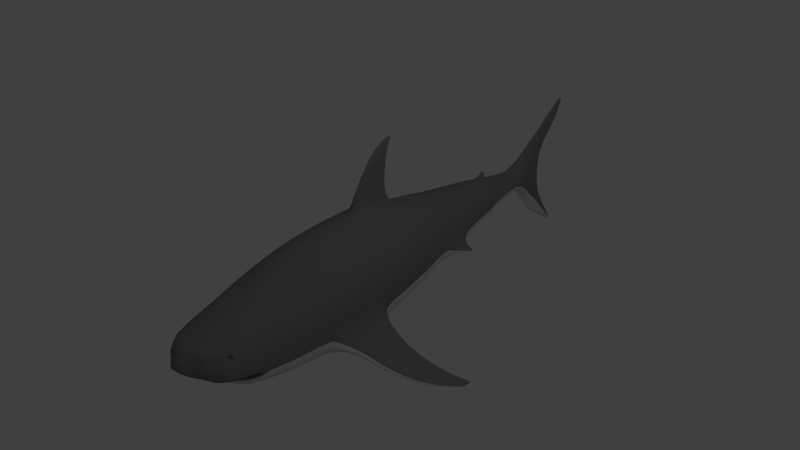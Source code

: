 # Source: shark.blend  (saved by Blender 2.75.0; exported with 4.5.12 LTS)
import bpy
from mathutils import Matrix  # noqa: F401  (used for matrix-valued properties, if any)

bpy.ops.wm.read_factory_settings(use_empty=True)
scene = bpy.context.scene
scene.name = 'Scene'

# ---- collections
col_collection_1 = bpy.data.collections.new('Collection 1'); scene.collection.children.link(col_collection_1)

# ---- materials (node trees are filled in below, after node groups)
mat_shark_skin_top = bpy.data.materials.new('shark_skin_top')
mat_shark_skin_top.alpha_threshold = 0.0
mat_shark_skin_top.use_transparent_shadow = False
mat_shark_skin_top.diffuse_color = (0.2171, 0.2171, 0.2171, 1.0)
mat_shark_skin_top.roughness = 0.5
mat_shark_skin_bottom = bpy.data.materials.new('shark_skin_bottom')
mat_shark_skin_bottom.alpha_threshold = 0.0
mat_shark_skin_bottom.use_transparent_shadow = False
mat_shark_skin_bottom.diffuse_color = (0.6559, 0.6559, 0.6559, 1.0)
mat_shark_skin_bottom.roughness = 0.5

# ---- material node trees

# ---- world
world_world = bpy.data.worlds.new('World'); scene.world = world_world
world_world.color = (0.05088, 0.05088, 0.05088)
world_world.use_sun_shadow = False
world_world.sun_shadow_jitter_overblur = 0.0
world_world.cycles.sampling_method = 'MANUAL'
world_world.cycles.sample_map_resolution = 256

# ---- lights
light_lamp = bpy.data.lights.new('Lamp', 'POINT')
light_lamp.transmission_factor = 0.0
light_lamp.cutoff_distance = 30.0
light_lamp.energy = 100.0
light_lamp.shadow_buffer_clip_start = 1.001
light_lamp.shadow_soft_size = 0.1
light_lamp.shadow_maximum_resolution = 0.006
light_lamp.use_absolute_resolution = True
light_lamp.cycles.use_multiple_importance_sampling = False

# ---- meshes
me_circle = bpy.data.meshes.new('Circle')
me_circle.from_pydata([(0.0, 0.3371, 0.7558), (0.0, -0.173, 0.7558), (0.08473, -0.1799, 0.7558), (0.1671, -0.1838, 0.7558), (0.286, -0.1875, 0.7558), (0.3522, -0.2272, 0.7558), (0.3876, -0.2098, 0.7558), (0.4019, -0.01109, 0.7558), (0.3163, 0.1796, 0.7558), (0.212, 0.2701, 0.7558), (0.2067, 0.238, 0.9137), (0.3045, 0.1564, 0.9137), (0.3608, -0.007061, 0.9137), (0.3412, -0.1774, 0.9137), (0.3124, -0.1921, 0.9137), (0.2655, -0.1629, 0.9137), (0.1959, -0.1579, 0.9137), (0.1308, -0.1531, 0.9137), (0.0, -0.1458, 0.9137), (0.0, 0.2914, 0.9137), (0.2263, 0.1979, 1.055), (0.3188, 0.08509, 1.062), (0.3443, 0.02835, 1.06), (0.35, -0.1565, 1.055), (0.3081, -0.1694, 1.055), (0.2726, -0.1658, 1.055), (0.1785, -0.16, 1.055), (0.04596, -0.1546, 1.055), (0.0, -0.1471, 1.055), (0.0, 0.2424, 1.055), (0.2132, 0.1766, 1.125), (0.295, 0.07521, 1.12), (0.325, 0.02225, 1.118), (0.3257, -0.1377, 1.125), (0.291, -0.1559, 1.125), (0.2601, -0.1582, 1.125), (0.1456, -0.1519, 1.125), (0.0305, -0.1461, 1.125), (0.0, -0.1384, 1.125), (0.0, 0.2173, 1.125), (0.2186, 0.1455, 1.211), (0.2259, 0.06928, 1.21), (0.2876, -0.02948, 1.209), (0.2472, -0.1224, 1.209), (0.2398, -0.1322, 1.21), (0.2331, -0.149, 1.21), (0.1914, -0.1419, 1.21), (0.05915, -0.1354, 1.21), (0.0, -0.1275, 1.21), (0.0, 0.1775, 1.211), (0.1595, 0.161, 1.273), (0.2135, 0.06795, 1.275), (0.2397, -0.0074, 1.275), (0.2283, -0.08593, 1.275), (0.1975, -0.09767, 1.275), (0.1697, -0.09742, 1.275), (0.1221, -0.09313, 1.275), (0.03206, -0.0901, 1.275), (0.0, -0.08262, 1.275), (0.0, 0.1278, 1.273), (0.0, 0.1126, 1.348), (0.09632, 0.06949, 1.348), (0.1247, -0.001352, 1.348), (0.1141, -0.0673, 1.348), (0.09298, -0.07412, 1.348), (0.06542, -0.07975, 1.348), (0.0, -0.0813, 1.348), (0.0, 0.06051, 1.416), (0.05251, 0.03603, 1.416), (0.06434, 0.006375, 1.416), (0.06141, -0.02453, 1.416), (0.052, -0.02773, 1.416), (0.03973, -0.02889, 1.416), (0.0, -0.02876, 1.416), (0.2735, 0.08785, 1.167), (0.2334, 0.1567, 1.167), (0.181, -0.1502, 1.167), (0.2631, -0.157, 1.167), (0.0, 0.1998, 1.167), (0.3023, -0.1269, 1.167), (0.3099, -0.02953, 1.167), (0.03466, -0.1441, 1.167), (0.2816, -0.1424, 1.167), (0.0, -0.1362, 1.167), (0.3747, -0.3053, 0.7558), (0.2423, -0.3541, 0.7558), (0.1129, -0.3719, 0.7558), (0.0, -0.3807, 0.7558), (0.0, -0.3677, 0.8619), (0.152, -0.3608, 0.8619), (0.226, -0.3421, 0.8619), (0.2923, -0.3079, 0.8619), (0.3196, -0.249, 0.8619), (0.2888, -0.229, 0.8619), (0.251, -0.2144, 0.8619), (0.1585, -0.2114, 0.8619), (0.07594, -0.2083, 0.8619), (0.0, -0.2028, 0.8619), (0.0, -0.3343, 0.9462), (0.1536, -0.3292, 0.9462), (0.2083, -0.3154, 0.9462), (0.2642, -0.2901, 0.9462), (0.2712, -0.2465, 0.9462), (0.2547, -0.2318, 0.9462), (0.2268, -0.221, 0.9462), (0.155, -0.2188, 0.9462), (0.07905, -0.2165, 0.9462), (0.0, -0.2124, 0.9462), (0.0, -0.2746, 1.028), (0.122, -0.2724, 1.028), (0.1394, -0.2667, 1.028), (0.1474, -0.2561, 1.028), (0.1513, -0.238, 1.028), (0.1473, -0.2318, 1.028), (0.1421, -0.2273, 1.028), (0.1271, -0.2264, 1.028), (0.08197, -0.2254, 1.028), (0.0, -0.2237, 1.028), (0.0, 0.4447, 0.3913), (0.4361, -0.2334, 0.3913), (0.4668, 0.0179, 0.3913), (0.3808, 0.2505, 0.3913), (0.2019, 0.361, 0.3913), (0.398, -0.3703, 0.3913), (0.2431, -0.4025, 0.3913), (0.09183, -0.4274, 0.3913), (0.0, -0.433, 0.3913), (0.0, 0.5157, 0.0622), (0.4482, -0.2279, 0.0622), (0.4808, 0.05381, 0.0622), (0.3886, 0.3097, 0.0622), (0.2002, 0.4496, 0.0622), (0.4067, -0.3702, 0.0622), (0.2436, -0.418, 0.0622), (0.08432, -0.4317, 0.0622), (0.0, -0.4422, 0.0622), (0.0, 0.556, -0.1849), (0.4635, -0.2218, -0.1849), (0.498, 0.07242, -0.1849), (0.3991, 0.3403, -0.1849), (0.1968, 0.4867, -0.1849), (0.4185, -0.3816, -0.1849), (0.2434, -0.4248, -0.1849), (0.07236, -0.4422, -0.1849), (0.0, -0.4468, -0.1849), (0.0, 0.5766, -0.4787), (0.4743, -0.2164, -0.4787), (0.51, 0.08337, -0.4787), (0.4063, 0.3566, -0.4787), (0.1939, 0.5059, -0.4787), (0.4265, -0.3792, -0.4787), (0.2428, -0.4238, -0.4787), (0.06336, -0.4415, -0.4787), (0.0, -0.4462, -0.4787), (0.09109, -0.2362, 1.041), (0.1002, -0.2371, 1.041), (0.09876, -0.2464, 1.041), (0.09573, -0.2504, 1.041), (0.07406, -0.2348, 1.041), (0.08916, -0.2526, 1.041), (0.0, -0.2534, 1.041), (0.0, -0.2342, 1.041), (0.0, 0.5763, -0.6435), (0.4698, -0.2157, -0.6354), (0.505, 0.08332, -0.6354), (0.4034, 0.3558, -0.6354), (0.1952, 0.5048, -0.6354), (0.4233, -0.3781, -0.6354), (0.2432, -0.4225, -0.6354), (0.06721, -0.4402, -0.6354), (0.0, -0.4449, -0.6354), (0.4488, -0.2124, -0.8508), (0.4823, 0.08662, -0.8508), (0.3899, 0.3591, -0.8508), (0.166, 0.5198, -0.8508), (0.4081, -0.3748, -0.8508), (0.2446, -0.4192, -0.8508), (0.07436, -0.4379, -0.8508), (0.0, -0.4416, -0.8508), (0.438, -0.1785, -1.076), (0.4534, 0.08181, -1.076), (0.3721, 0.3316, -1.076), (0.1716, 0.4806, -1.076), (0.3881, -0.3143, -1.076), (0.2445, -0.3818, -1.076), (0.09107, -0.399, -1.076), (0.0, -0.4024, -1.076), (0.0, 0.4829, -1.304), (0.4087, -0.1585, -1.308), (0.4219, 0.07664, -1.308), (0.3519, 0.3023, -1.308), (0.1758, 0.4369, -1.308), (0.3658, -0.2812, -1.308), (0.2424, -0.3422, -1.308), (0.1066, -0.3576, -1.308), (0.0, -0.3607, -1.308), (0.0, 0.4272, -1.54), (0.3743, -0.1259, -1.54), (0.3852, 0.07813, -1.54), (0.3276, 0.2739, -1.54), (0.1775, 0.3907, -1.54), (0.339, -0.2324, -1.54), (0.2374, -0.2853, -1.54), (0.1074, -0.2987, -1.54), (0.0, -0.3014, -1.54), (0.0, 0.3929, -1.711), (0.3543, -0.1081, -1.711), (0.3512, 0.07669, -1.711), (0.3042, 0.254, -1.711), (0.1784, 0.3598, -1.711), (0.3146, -0.2045, -1.711), (0.2307, -0.2524, -1.711), (0.09857, -0.2646, -1.711), (0.0, -0.267, -1.711), (0.0, 0.3436, -1.916), (0.321, -0.097, -1.916), (0.3175, 0.06553, -1.916), (0.2797, 0.2215, -1.916), (0.163, 0.3145, -1.916), (0.2871, -0.1818, -1.916), (0.22, -0.2239, -1.916), (0.08117, -0.2355, -1.916), (0.0, -0.2367, -1.916), (0.0, 0.3073, -2.103), (0.292, -0.08682, -2.103), (0.2871, 0.05854, -2.103), (0.2568, 0.198, -2.103), (0.1553, 0.2812, -2.103), (0.2624, -0.1627, -2.103), (0.208, -0.2003, -2.103), (0.07423, -0.2107, -2.103), (0.0, -0.2118, -2.103), (0.0, 0.2669, -2.338), (0.2576, -0.06591, -2.338), (0.2519, 0.05686, -2.338), (0.2349, 0.1747, -2.338), (0.1398, 0.2449, -2.338), (0.2417, -0.13, -2.338), (0.1959, -0.1618, -2.338), (0.06557, -0.1705, -2.338), (0.0, -0.1715, -2.338), (0.0, 0.2242, -2.585), (0.2287, -0.04374, -2.579), (0.2231, 0.05508, -2.579), (0.2046, 0.1499, -2.579), (0.1237, 0.2021, -2.578), (0.2251, -0.09529, -2.579), (0.1852, -0.1209, -2.579), (0.0573, -0.1279, -2.579), (0.0, -0.1236, -2.593), (0.0, 0.1729, -2.81), (0.2023, 0.005931, -2.82), (0.1807, 0.04993, -2.82), (0.1343, 0.1338, -2.82), (0.08266, 0.1586, -2.822), (0.1906, -0.04719, -2.82), (0.1659, -0.06251, -2.82), (0.04439, -0.08742, -2.82), (0.0, -0.09898, -2.798), (0.0, 0.1212, -3.162), (0.1506, 0.006416, -3.162), (0.1484, 0.03795, -3.162), (0.09739, 0.07428, -3.162), (0.06025, 0.09982, -3.162), (0.1444, -0.03166, -3.162), (0.1312, -0.04263, -3.162), (0.02779, -0.06049, -3.162), (0.0, -0.06585, -3.162), (0.0, 0.128, -3.297), (0.1226, -0.05509, -3.297), (0.125, 0.02515, -3.297), (0.07655, 0.07, -3.297), (0.04077, 0.1015, -3.297), (0.1144, -0.07434, -3.297), (0.01976, -0.09639, -3.297), (0.0, -0.103, -3.297), (0.0, 0.2416, -3.443), (0.1001, -0.08256, -3.443), (0.09031, 0.03762, -3.443), (0.07188, 0.1266, -3.443), (0.02962, 0.1891, -3.443), (0.09814, -0.1329, -3.443), (0.09042, -0.1598, -3.443), (0.01482, -0.2035, -3.443), (0.0, -0.2166, -3.443), (0.0, 0.3495, -3.584), (0.05782, -0.195, -3.584), (0.05809, 0.006882, -3.584), (0.04916, 0.1563, -3.584), (0.02663, 0.2614, -3.584), (0.05637, -0.2795, -3.584), (0.0412, -0.3247, -3.584), (0.01255, -0.3981, -3.584), (0.0, -0.4202, -3.584), (0.0, 0.4583, -3.758), (0.0425, -0.2811, -3.777), (0.04344, -0.02031, -3.758), (0.0394, 0.1884, -3.795), (0.01882, 0.3352, -3.758), (0.04197, -0.4203, -3.758), (0.02763, -0.4834, -3.758), (0.0, -0.586, -3.758), (0.0, 0.1884, -3.815), (0.0, 0.5665, -3.919), (0.03751, 0.3422, -3.919), (0.0189, 0.4642, -3.919), (0.0, 0.3422, -3.939), (0.0, 0.6493, -4.071), (0.03204, 0.461, -4.071), (0.01904, 0.5634, -4.071), (0.0, 0.461, -4.091), (0.0, 0.7216, -4.201), (0.01779, 0.663, -4.201), (0.01561, 0.6949, -4.201), (0.0, 0.663, -4.221), (0.0, -0.02031, -3.778), (0.0, -0.2811, -3.796), (0.03491, -0.5595, -3.95), (0.03456, -0.6282, -3.95), (0.02535, -0.6593, -3.95), (0.0, -0.7099, -3.95), (0.0, -0.5595, -3.97), (0.01794, -0.7564, -4.101), (0.01788, -0.7709, -4.101), (0.01638, -0.7775, -4.101), (0.0, -0.7881, -4.101), (0.0, -0.7564, -4.121), (0.61, -0.3442, -0.1003), (0.5811, -0.4087, -0.1003), (0.6177, -0.3411, -0.3066), (0.587, -0.4144, -0.3066), (0.6231, -0.3384, -0.4545), (0.591, -0.4132, -0.4545), (0.6208, -0.3381, -0.6134), (0.5894, -0.4127, -0.6134), (0.8246, -0.4428, -0.1569), (0.7912, -0.4833, -0.1569), (0.8335, -0.4409, -0.3004), (0.7981, -0.4869, -0.3004), (0.8398, -0.4392, -0.471), (0.8028, -0.4861, -0.471), (0.8371, -0.4389, -0.562), (0.8008, -0.4858, -0.562), (1.065, -0.5357, -0.2575), (1.033, -0.5635, -0.2575), (1.074, -0.5343, -0.3794), (1.04, -0.566, -0.3794), (1.08, -0.5332, -0.5244), (1.044, -0.5654, -0.5244), (1.077, -0.533, -0.6017), (1.043, -0.5652, -0.6017), (1.267, -0.6146, -0.4408), (1.247, -0.6401, -0.4408), (1.273, -0.6134, -0.5205), (1.251, -0.6423, -0.5205), (1.277, -0.6123, -0.6152), (1.254, -0.6377, -0.6152), (1.275, -0.6122, -0.6657), (1.253, -0.6375, -0.6657), (1.42, -0.6538, -0.657), (1.412, -0.6604, -0.657), (1.422, -0.6535, -0.686), (1.414, -0.661, -0.686), (1.423, -0.6532, -0.7205), (1.415, -0.6609, -0.7205), (1.423, -0.6531, -0.739), (1.415, -0.6608, -0.739), (0.0983, 0.5727, -0.769), (0.09259, 0.5664, -0.9018), (0.09398, 0.537, -1.049), (0.09397, 0.5018, -1.19), (0.0, 0.7883, -0.7812), (0.0, 0.7276, -1.171), (0.01588, 0.7782, -0.8009), (0.03934, 0.7747, -0.9007), (0.0398, 0.7513, -1.043), (0.0222, 0.7215, -1.14), (0.0, 1.067, -0.9896), (0.0, 1.033, -1.197), (0.01712, 1.061, -1.0), (0.02955, 1.059, -1.055), (0.02979, 1.046, -1.133), (0.02047, 1.03, -1.186), (0.06363, 0.6105, -0.7582), (0.06214, 0.595, -1.017), (0.06138, 0.608, -0.877), (0.0, 0.613, -0.6944), (0.0, 0.5737, -1.225), (0.06153, 0.5793, -1.141), (0.04424, 0.6746, -0.7745), (0.04573, 0.6547, -1.027), (0.0, 0.6325, -1.204), (0.04521, 0.6717, -0.886), (0.0, 0.68, -0.7276), (0.04358, 0.6337, -1.141), (0.0, 1.15, -1.171), (0.0, 1.138, -1.246), (0.01474, 1.148, -1.175), (0.01497, 1.147, -1.195), (0.01498, 1.143, -1.223), (0.0148, 1.137, -1.242), (0.0, 1.164, -1.239), (0.0, 1.164, -1.246), (0.0, 1.162, -1.253), (0.0, 1.161, -1.26), (0.0105, 1.164, -1.24), (0.01056, 1.163, -1.246), (0.01056, 1.162, -1.253), (0.01052, 1.16, -1.259), (0.3127, 0.05798, 1.049), (0.2939, 0.04936, 1.131), (0.2874, 0.0938, 1.092), (0.3192, 0.01355, 1.088), (0.2891, 0.07036, 1.07), (0.3032, 0.03492, 1.069), (0.2808, 0.06656, 1.107), (0.2948, 0.03111, 1.105), (0.2979, 0.05343, 1.062), (0.2861, 0.04805, 1.114), (0.282, 0.0758, 1.089), (0.3019, 0.02568, 1.087), (0.281, 0.05727, 1.078), (0.2875, 0.04097, 1.077), (0.2772, 0.05552, 1.095), (0.2836, 0.03922, 1.094), (0.285, 0.04948, 1.074), (0.2796, 0.04701, 1.098), (0.2778, 0.05977, 1.087), (0.2869, 0.03672, 1.086), (0.03086, 0.2187, -2.61), (0.02854, 0.1745, -2.796), (0.03677, -0.1083, -2.699), (0.1755, -0.09171, -2.7), (0.2079, -0.07124, -2.7), (0.2155, -0.0189, -2.7), (0.1697, 0.1418, -2.7), (0.1032, 0.1831, -2.7), (0.2106, 0.05251, -2.7), (0.03542, 0.1966, -2.703), (0.0, 0.2467, -2.655), (0.0, 0.2111, -2.775), (0.01903, 0.2409, -2.669), (0.01812, 0.2117, -2.768), (0.0, 0.2848, -2.738), (0.02163, 0.2261, -2.718), (0.07727, 0.2111, -2.594), (0.0556, 0.1675, -2.809), (0.06929, 0.1908, -2.701), (0.0, 0.263, -2.702), (0.0, 0.2452, -2.762), (0.01648, 0.2601, -2.708), (0.01602, 0.2455, -2.758), (0.0, 0.2888, -2.749), (0.01778, 0.2527, -2.733), (0.0, 0.2773, -2.763), (0.01237, 0.2836, -2.741), (0.01218, 0.2775, -2.762), (0.01292, 0.2805, -2.751), (0.0, 0.2867, -2.756), (0.007327, 0.2874, -2.75), (0.007297, 0.2858, -2.755), (0.0, 0.2878, -2.753), (0.007746, 0.2871, -2.753), (0.3649, -0.1613, -1.867), (0.3516, -0.2053, -1.867), (0.3497, -0.1563, -1.961), (0.3391, -0.1949, -1.961), (0.3364, -0.1516, -2.046), (0.3278, -0.1862, -2.046), (0.4, -0.1911, -1.954), (0.393, -0.2143, -1.954), (0.392, -0.1884, -2.003), (0.3864, -0.2088, -2.003), (0.385, -0.186, -2.048), (0.3804, -0.2042, -2.048), (0.4278, -0.2103, -2.019), (0.4259, -0.2166, -2.019), (0.4256, -0.2095, -2.032), (0.4241, -0.2151, -2.032), (0.4237, -0.2089, -2.044), (0.4225, -0.2138, -2.044), (0.02362, -0.1233, -2.611), (0.01778, -0.09625, -2.787), (0.03441, -0.1009, -2.743), (0.03457, -0.1157, -2.655), (0.02929, -0.136, -2.726), (0.02069, -0.1336, -2.749), (0.02371, -0.1476, -2.658), (0.01332, -0.1738, -2.761), (0.03051, -0.1398, -2.703), (0.0, -0.135, -2.758), (0.0, -0.1477, -2.648), (0.02938, -0.1436, -2.681), (0.01943, -0.1681, -2.754), (0.01732, -0.1675, -2.76), (0.01806, -0.1709, -2.738), (0.01973, -0.169, -2.749), (0.0, -0.1678, -2.761), (0.0, -0.171, -2.735), (0.01945, -0.17, -2.743), (0.01257, -0.1736, -2.763), (0.01284, -0.1748, -2.755), (0.0, -0.1743, -2.759), (0.01343, -0.1741, -2.759), (0.0, -0.1737, -2.763), (0.0, -0.1748, -2.754), (0.01333, -0.1745, -2.757)], [], [(0, 19, 10, 9), (4, 15, 16, 3), (2, 17, 18, 1), (3, 16, 17, 2), (7, 12, 13, 6), (5, 14, 15, 4), (6, 13, 14, 5), (8, 11, 12, 7), (9, 10, 11, 8), (14, 24, 25, 15), (15, 25, 26, 16), (12, 22, 23, 13), (19, 29, 20, 10), (16, 26, 27, 17), (11, 21, 409, 22, 12), (17, 27, 28, 18), (13, 23, 24, 14), (10, 20, 21, 11), (24, 34, 35, 25), (27, 37, 38, 28), (23, 33, 34, 24), (20, 30, 31, 411, 21), (25, 35, 36, 26), (29, 39, 30, 20), (22, 412, 32, 33, 23), (26, 36, 37, 27), (75, 40, 41, 74), (77, 45, 46, 76), (78, 49, 40, 75), (80, 42, 43, 79), (76, 46, 47, 81), (74, 41, 42, 80), (82, 44, 45, 77), (81, 47, 48, 83), (79, 43, 44, 82), (46, 56, 57, 47), (41, 51, 52, 42), (44, 54, 55, 45), (47, 57, 58, 48), (43, 53, 54, 44), (40, 50, 51, 41), (45, 55, 56, 46), (49, 59, 50, 40), (42, 52, 53, 43), (53, 63, 64, 54), (50, 60, 61, 51), (55, 65, 66, 56), (52, 62, 63, 53), (51, 61, 62, 52), (54, 64, 65, 55), (62, 69, 70, 63), (61, 68, 69, 62), (64, 71, 72, 65), (63, 70, 71, 64), (60, 67, 68, 61), (65, 72, 73, 66), (68, 67, 73, 72, 71, 70, 69), (33, 79, 82, 34), (37, 81, 83, 38), (34, 82, 77, 35), (31, 74, 80, 32, 410), (36, 76, 81, 37), (32, 80, 79, 33), (39, 78, 75, 30), (35, 77, 76, 36), (30, 75, 74, 31), (1, 97, 96, 2), (6, 92, 91, 84), (4, 94, 93, 5), (5, 93, 92, 6), (2, 96, 95, 3), (84, 91, 90, 85), (3, 95, 94, 4), (86, 89, 88, 87), (85, 90, 89, 86), (89, 99, 98, 88), (97, 107, 106, 96), (93, 103, 102, 92), (96, 106, 105, 95), (90, 100, 99, 89), (95, 105, 104, 94), (90, 91, 100), (92, 102, 101, 91), (94, 104, 103, 93), (104, 114, 113, 103), (103, 113, 112, 102), (100, 110, 109, 99), (102, 112, 111, 101), (101, 111, 110, 100), (99, 109, 108, 98), (106, 116, 115, 105), (105, 115, 114, 104), (107, 117, 116, 106), (108, 109, 159, 160), (110, 111, 156, 157), (7, 6, 119, 120), (85, 86, 125, 124), (8, 7, 120, 121), (86, 87, 126, 125), (9, 8, 121, 122), (0, 9, 122, 118), (6, 84, 123, 119), (84, 85, 124, 123), (124, 125, 134, 133), (125, 126, 135, 134), (120, 119, 128, 129), (121, 120, 129, 130), (122, 121, 130, 131), (118, 122, 131, 127), (119, 123, 132, 128), (123, 124, 133, 132), (130, 129, 138, 139), (131, 130, 139, 140), (127, 131, 140, 136), (141, 150, 332, 330), (132, 133, 142, 141), (133, 134, 143, 142), (134, 135, 144, 143), (129, 128, 137, 138), (128, 132, 328, 327), (141, 142, 151, 150), (142, 143, 152, 151), (143, 144, 153, 152), (138, 137, 146, 147), (139, 138, 147, 148), (140, 139, 148, 149), (136, 140, 149, 145), (160, 159, 158, 161), (112, 113, 155), (113, 114, 154, 155), (116, 117, 161, 158), (109, 110, 157, 159), (111, 112, 155, 156), (151, 152, 169, 168), (163, 146, 331, 333), (149, 148, 165, 166), (147, 146, 163, 164), (152, 153, 170, 169), (150, 151, 168, 167), (145, 149, 166, 367, 162), (148, 147, 164, 165), (169, 170, 178, 177), (167, 168, 176, 175), (367, 166, 174, 368), (165, 164, 172, 173), (168, 169, 177, 176), (163, 167, 175, 171), (166, 165, 173, 174), (164, 163, 171, 172), (173, 172, 180, 181), (176, 177, 185, 184), (171, 175, 183, 179), (174, 173, 181, 182), (172, 171, 179, 180), (177, 178, 186, 185), (175, 176, 184, 183), (368, 174, 182, 369), (184, 185, 194, 193), (179, 183, 192, 188), (182, 181, 190, 191), (180, 179, 188, 189), (185, 186, 195, 194), (183, 184, 193, 192), (369, 182, 191, 370), (181, 180, 189, 190), (189, 188, 197, 198), (194, 195, 204, 203), (192, 193, 202, 201), (187, 370, 191, 200, 196), (190, 189, 198, 199), (193, 194, 203, 202), (188, 192, 201, 197), (191, 190, 199, 200), (201, 202, 211, 210), (196, 200, 209, 205), (199, 198, 207, 208), (202, 203, 212, 211), (197, 201, 210, 206), (200, 199, 208, 209), (198, 197, 206, 207), (203, 204, 213, 212), (211, 212, 221, 220), (228, 224, 467, 468), (209, 208, 217, 218), (207, 206, 215, 216), (212, 213, 222, 221), (210, 211, 220, 219), (205, 209, 218, 214), (208, 207, 216, 217), (210, 219, 466, 464), (218, 217, 226, 227), (216, 215, 224, 225), (221, 222, 231, 230), (219, 220, 229, 228), (214, 218, 227, 223), (217, 216, 225, 226), (220, 221, 230, 229), (230, 231, 240, 239), (228, 229, 238, 237), (223, 227, 236, 232), (226, 225, 234, 235), (229, 230, 239, 238), (224, 228, 237, 233), (227, 226, 235, 236), (225, 224, 233, 234), (232, 236, 245, 445, 429, 241), (235, 234, 243, 244), (238, 239, 248, 247), (233, 237, 246, 242), (236, 235, 244, 245), (234, 233, 242, 243), (239, 240, 249, 481, 248), (237, 238, 247, 246), (432, 431, 483, 257, 256), (434, 433, 255, 251), (436, 435, 253, 254), (437, 434, 251, 252), (483, 482, 257), (433, 432, 256, 255), (447, 436, 254, 446), (435, 437, 252, 253), (254, 253, 262, 263), (252, 251, 260, 261), (257, 482, 258, 267, 266), (255, 256, 265, 264), (250, 430, 446, 254, 263, 259), (253, 252, 261, 262), (256, 257, 266, 265), (251, 255, 264, 260), (56, 66, 57), (57, 66, 58), (59, 60, 50), (261, 260, 269, 270), (266, 267, 275, 274), (259, 263, 272, 268), (262, 261, 270, 271), (265, 266, 274, 273), (263, 262, 271, 272), (273, 274, 283, 282), (272, 271, 279, 280), (270, 269, 277, 278), (274, 275, 284, 283), (268, 272, 280, 276), (271, 270, 278, 279), (277, 281, 290, 286), (280, 279, 288, 289), (278, 277, 286, 287), (283, 284, 293, 292), (281, 282, 291, 290), (276, 280, 289, 285), (279, 278, 287, 288), (282, 283, 292, 291), (290, 291, 300, 299), (285, 289, 298, 294), (288, 287, 296, 297), (291, 292, 301, 300), (286, 290, 299, 295), (289, 288, 297, 298), (287, 286, 295, 296), (292, 293, 301), (294, 298, 305, 303), (298, 297, 304, 305), (304, 306, 310, 308), (303, 305, 309, 307), (305, 304, 308, 309), (297, 302, 306, 304), (308, 310, 314, 312), (307, 309, 313, 311), (309, 308, 312, 313), (312, 314, 311, 313), (296, 315, 302, 297), (295, 316, 315, 296), (316, 295, 317, 321), (300, 301, 320, 319), (295, 299, 318, 317), (299, 300, 319, 318), (319, 320, 325, 324), (317, 318, 323, 322), (321, 317, 322, 326), (318, 319, 324, 323), (322, 323, 324, 326), (325, 326, 324), (327, 328, 336, 335), (328, 330, 338, 336), (331, 329, 337, 339), (132, 141, 330, 328), (150, 167, 334, 332), (146, 137, 329, 331), (167, 163, 333, 334), (137, 128, 327, 329), (336, 338, 346, 344), (339, 337, 345, 347), (340, 342, 350, 348), (333, 331, 339, 341), (334, 333, 341, 342), (330, 332, 340, 338), (329, 327, 335, 337), (332, 334, 342, 340), (345, 343, 351, 353), (346, 348, 356, 354), (350, 349, 357, 358), (335, 336, 344, 343), (341, 339, 347, 349), (342, 341, 349, 350), (338, 340, 348, 346), (337, 335, 343, 345), (357, 355, 363, 365), (351, 352, 360, 359), (352, 354, 362, 360), (348, 350, 358, 356), (347, 345, 353, 355), (344, 346, 354, 352), (343, 344, 352, 351), (349, 347, 355, 357), (359, 360, 362, 361), (361, 362, 364, 363), (363, 364, 366, 365), (358, 357, 365, 366), (354, 356, 364, 362), (353, 351, 359, 361), (356, 358, 366, 364), (355, 353, 361, 363), (394, 391, 372, 376), (392, 390, 375, 374), (393, 389, 373, 371), (374, 375, 381, 380), (371, 373, 379, 377), (375, 376, 382, 381), (389, 392, 374, 373), (390, 394, 376, 375), (379, 380, 398, 397), (382, 378, 396, 400), (380, 381, 399, 398), (376, 372, 378, 382), (373, 374, 380, 379), (369, 370, 388, 384), (367, 368, 385, 383), (162, 367, 383, 386), (368, 369, 384, 385), (370, 187, 387, 388), (384, 388, 394, 390), (383, 385, 392, 389), (386, 383, 389, 393), (385, 384, 390, 392), (388, 387, 391, 394), (398, 399, 407, 406), (395, 397, 405, 401), (399, 400, 408, 407), (381, 382, 400, 399), (377, 379, 397, 395), (403, 407, 408, 404), (402, 406, 407, 403), (401, 405, 406, 402), (400, 396, 404, 408), (397, 398, 406, 405), (31, 410, 418, 415), (22, 409, 417, 414), (21, 411, 419, 413), (412, 22, 414, 420), (409, 21, 413, 417), (411, 31, 415, 419), (410, 32, 416, 418), (32, 412, 420, 416), (413, 419, 427, 421), (417, 413, 421, 425), (419, 415, 423, 427), (414, 417, 425, 422), (416, 420, 428, 424), (415, 418, 426, 423), (420, 414, 422, 428), (418, 416, 424, 426), (426, 424, 427, 423), (425, 421, 427), (422, 425, 424, 428), (427, 424, 425), (241, 429, 441, 439), (438, 430, 442, 444), (244, 243, 437, 435), (445, 245, 436, 447), (246, 247, 432, 433), (484, 481, 487, 492), (243, 242, 434, 437), (245, 244, 435, 436), (242, 246, 433, 434), (247, 248, 484, 431, 432), (444, 442, 451, 453), (441, 444, 453, 450), (429, 438, 444, 441), (430, 250, 440, 442), (429, 445, 447, 438), (438, 447, 446, 430), (451, 449, 454, 456), (448, 450, 455, 443), (439, 441, 450, 448), (442, 440, 449, 451), (443, 455, 459, 452), (457, 456, 460, 462), (450, 453, 457, 455), (453, 451, 456, 457), (461, 462, 460, 458), (452, 459, 462, 461), (456, 454, 458, 460), (455, 457, 462, 459), (465, 463, 469, 471), (466, 468, 474, 472), (224, 215, 465, 467), (215, 206, 463, 465), (206, 210, 464, 463), (219, 228, 468, 466), (474, 473, 479, 480), (473, 471, 477, 479), (467, 465, 471, 473), (468, 467, 473, 474), (464, 466, 472, 470), (463, 464, 470, 469), (475, 476, 478, 477), (477, 478, 480, 479), (470, 472, 478, 476), (469, 470, 476, 475), (472, 474, 480, 478), (471, 469, 475, 477), (248, 481, 484), (481, 249, 491, 487), (258, 482, 486, 490), (485, 489, 496, 493), (431, 484, 492, 489), (483, 431, 489, 485), (486, 485, 493, 494), (482, 483, 485, 486), (497, 494, 500, 504), (494, 493, 488, 500), (489, 492, 499, 496), (492, 487, 495, 499), (490, 486, 494, 497), (487, 491, 498, 495), (503, 502, 504, 500, 488), (501, 505, 502, 503, 506), (495, 498, 505, 501), (496, 499, 506, 503), (499, 495, 501, 506), (493, 496, 503, 488), (100, 91, 101), (114, 115, 154), (115, 116, 158, 154), (158, 159, 157, 154), (156, 155, 154, 157), (264, 265, 273, 269), (260, 264, 269), (269, 281, 277), (269, 273, 282, 281)])
me_circle.polygons.foreach_set('use_smooth', [True] * 450)
me_circle.polygons.foreach_set('material_index', [0, 0, 0, 0, 0, 0, 0, 0, 0, 0, 0, 0, 0, 0, 0, 0, 0, 0, 0, 0, 0, 0, 0, 0, 0, 0, 0, 0, 0, 0, 0, 0, 0, 0, 0, 0, 0, 0, 0, 0, 0, 0, 0, 0, 0, 0, 0, 0, 0, 0, 0, 0, 0, 0, 0, 0, 0, 0, 0, 0, 0, 0, 0, 0, 0, 0, 0, 1, 0, 0, 0, 1, 0, 1, 1, 1, 0, 0, 0, 1, 0, 1, 1, 0, 0, 0, 1, 1, 1, 1, 0, 0, 0, 1, 1, 0, 1, 0, 1, 0, 0, 1, 1, 1, 1, 0, 0, 0, 0, 1, 1, 0, 0, 0, 1, 1, 1, 1, 0, 1, 1, 1, 1, 0, 0, 0, 0, 1, 0, 0, 0, 1, 1, 1, 0, 0, 0, 1, 1, 0, 0, 1, 1, 0, 0, 1, 1, 0, 0, 0, 1, 1, 0, 0, 1, 1, 0, 1, 1, 0, 0, 1, 1, 0, 0, 0, 1, 1, 0, 0, 1, 1, 0, 1, 0, 0, 1, 1, 0, 0, 1, 1, 1, 0, 0, 1, 1, 0, 0, 1, 0, 0, 1, 1, 0, 0, 1, 1, 1, 0, 0, 1, 1, 0, 0, 0, 0, 1, 1, 0, 0, 1, 1, 1, 1, 0, 0, 1, 1, 0, 0, 0, 0, 1, 1, 0, 0, 1, 1, 0, 0, 0, 0, 1, 0, 0, 1, 0, 1, 0, 0, 1, 0, 0, 0, 0, 0, 1, 1, 0, 0, 1, 1, 0, 0, 1, 0, 0, 0, 1, 0, 0, 0, 0, 0, 0, 1, 0, 0, 0, 0, 0, 0, 1, 0, 1, 1, 0, 0, 1, 1, 0, 1, 1, 0, 1, 1, 0, 1, 0, 1, 0, 1, 0, 1, 1, 0, 1, 0, 1, 1, 1, 0, 1, 1, 0, 0, 1, 1, 1, 0, 1, 1, 0, 1, 1, 1, 1, 1, 0, 1, 0, 0, 0, 0, 0, 0, 0, 0, 0, 0, 0, 0, 0, 0, 0, 0, 0, 0, 0, 0, 0, 0, 0, 0, 0, 0, 0, 0, 0, 0, 0, 0, 0, 0, 0, 0, 0, 0, 0, 0, 0, 0, 0, 0, 0, 0, 0, 0, 0, 0, 0, 0, 0, 0, 0, 0, 0, 0, 1, 1, 0, 0, 1, 1, 0, 0, 0, 0, 0, 0, 0, 0, 0, 0, 0, 0, 0, 0, 0, 0, 0, 0, 0, 1, 0, 0, 1, 1, 1, 0, 0, 1, 1, 1, 1, 1, 1, 1, 1, 0, 1, 1, 1, 1, 1, 1, 1, 1, 1, 1, 1, 1, 1, 1, 1, 1, 1, 1, 1, 1, 1, 0, 0, 1, 1, 1, 1, 0, 1])
me_circle.materials.append(mat_shark_skin_top)
me_circle.materials.append(mat_shark_skin_bottom)
me_circle.use_remesh_preserve_volume = False
me_circle.use_remesh_preserve_attributes = False
me_circle.use_mirror_vertex_groups = False
me_circle.update()

# ---- objects
ob_shark = bpy.data.objects.new('shark', me_circle)
ob_lamp = bpy.data.objects.new('Lamp', light_lamp)

# ---- transforms, parenting, visibility, modifiers, constraints
ob_shark.location = (0.0, 0.0, 0.0)
ob_shark.rotation_euler = (1.571, -0.0, 0.0)
ob_shark.lineart.crease_threshold = 0.0
_m = ob_shark.modifiers.new('Mirror', 'MIRROR')
_m.use_clip = True
_m = ob_shark.modifiers.new('Subsurf', 'SUBSURF')
_m.uv_smooth = 'PRESERVE_CORNERS'
_m.quality = 2
_m.levels = 2
_m.show_only_control_edges = False
ob_lamp.location = (4.076, 1.005, 5.904)
ob_lamp.rotation_euler = (0.6503, 0.05522, 1.866)
ob_lamp.lock_rotations_4d = False
ob_lamp.empty_display_type = 'ARROWS'
ob_lamp.color = (0.0, 0.0, 0.0, 0.0)
ob_lamp.lineart.crease_threshold = 0.0

# ---- collection membership
col_collection_1.objects.link(ob_shark)
col_collection_1.objects.link(ob_lamp)

# ---- scene / render settings (as saved in the file)
scene.frame_start = 1; scene.frame_end = 250; scene.frame_set(0)
scene.render.engine = 'BLENDER_EEVEE_NEXT'
scene.render.resolution_percentage = 50
scene.render.dither_intensity = 0.0
scene.cycles.use_denoising = False
scene.cycles.samples = 10
scene.cycles.sampling_pattern = 'TABULATED_SOBOL'
scene.cycles.light_sampling_threshold = 0.0
scene.cycles.use_adaptive_sampling = False
scene.cycles.use_light_tree = False
scene.cycles.blur_glossy = 0.0
scene.cycles.pixel_filter_type = 'GAUSSIAN'
scene.cycles.sample_clamp_indirect = 0.0
scene.view_settings.view_transform = 'Standard'
bpy.context.view_layer.update()

# ---- added for rendering (the .blend has no active camera): camera
cam_auto = bpy.data.cameras.new('AutoCamera')
cam_auto.lens = 50.0
cam_auto.sensor_width = 36.0
cam_auto.clip_end = 1000.0
ob_auto_camera = bpy.data.objects.new('AutoCamera', cam_auto)
scene.collection.objects.link(ob_auto_camera)
ob_auto_camera.location = (6.11589, -5.93673, 5.0807)
ob_auto_camera.rotation_euler = (1.09748, -7.21219e-08, 0.694738)
scene.camera = ob_auto_camera
bpy.context.view_layer.update()
